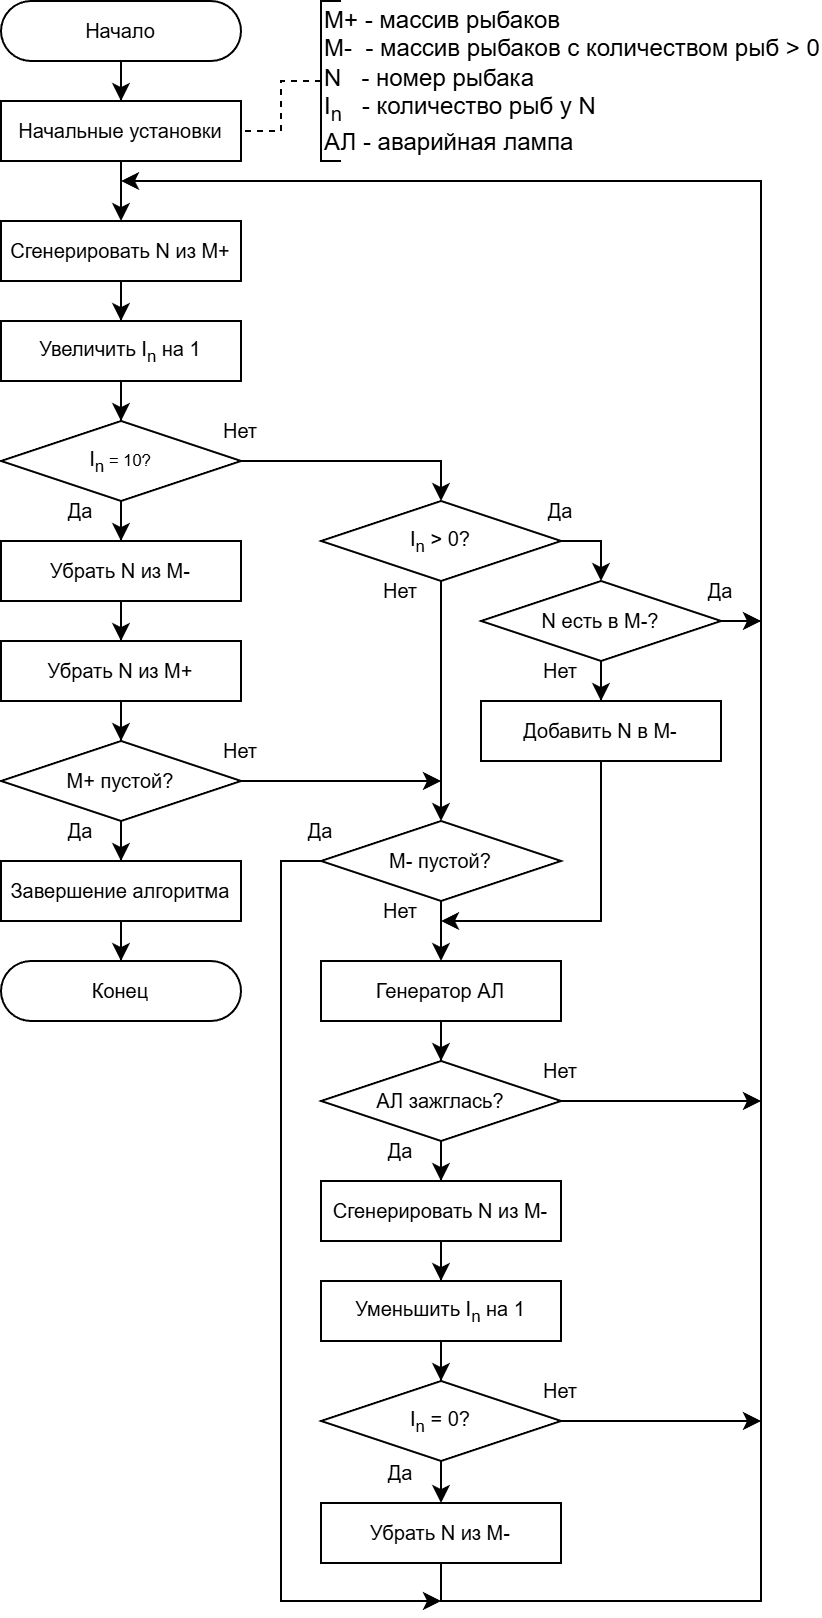

The diagram above was exported from draw.io. Its source (the exported page's mxGraphModel, read from the mxfile embedded in the PNG):
<mxGraphModel dx="1426" dy="823" grid="1" gridSize="10" guides="1" tooltips="1" connect="1" arrows="1" fold="1" page="1" pageScale="1" pageWidth="827" pageHeight="1169" math="0" shadow="0">
  <root>
    <mxCell id="0" />
    <mxCell id="1" parent="0" />
    <mxCell id="2" style="edgeStyle=orthogonalEdgeStyle;rounded=0;orthogonalLoop=1;jettySize=auto;html=1;" edge="1" source="3" target="5" parent="1">
      <mxGeometry relative="1" as="geometry" />
    </mxCell>
    <mxCell id="3" value="Начало" style="rounded=1;whiteSpace=wrap;html=1;arcSize=50;fontSize=10;" vertex="1" parent="1">
      <mxGeometry x="200" y="40" width="120" height="30" as="geometry" />
    </mxCell>
    <mxCell id="4" style="edgeStyle=orthogonalEdgeStyle;rounded=0;orthogonalLoop=1;jettySize=auto;html=1;" edge="1" source="5" target="7" parent="1">
      <mxGeometry relative="1" as="geometry" />
    </mxCell>
    <mxCell id="5" value="Начальные установки" style="rounded=0;whiteSpace=wrap;html=1;fontSize=10;" vertex="1" parent="1">
      <mxGeometry x="200" y="90" width="120" height="30" as="geometry" />
    </mxCell>
    <mxCell id="6" style="edgeStyle=orthogonalEdgeStyle;rounded=0;orthogonalLoop=1;jettySize=auto;html=1;" edge="1" source="7" target="9" parent="1">
      <mxGeometry relative="1" as="geometry" />
    </mxCell>
    <mxCell id="7" value="Сгенерировать N из M+" style="rounded=0;whiteSpace=wrap;html=1;fontSize=10;" vertex="1" parent="1">
      <mxGeometry x="200" y="150" width="120" height="30" as="geometry" />
    </mxCell>
    <mxCell id="8" style="edgeStyle=orthogonalEdgeStyle;rounded=0;orthogonalLoop=1;jettySize=auto;html=1;" edge="1" source="9" target="12" parent="1">
      <mxGeometry relative="1" as="geometry" />
    </mxCell>
    <mxCell id="9" value="Увеличить I&lt;sub&gt;n&lt;/sub&gt; на 1" style="rounded=0;whiteSpace=wrap;html=1;fontSize=10;" vertex="1" parent="1">
      <mxGeometry x="200" y="200" width="120" height="30" as="geometry" />
    </mxCell>
    <mxCell id="10" style="edgeStyle=orthogonalEdgeStyle;rounded=0;orthogonalLoop=1;jettySize=auto;html=1;" edge="1" source="12" target="14" parent="1">
      <mxGeometry relative="1" as="geometry" />
    </mxCell>
    <mxCell id="11" style="edgeStyle=orthogonalEdgeStyle;rounded=0;orthogonalLoop=1;jettySize=auto;html=1;" edge="1" source="12" target="28" parent="1">
      <mxGeometry relative="1" as="geometry">
        <Array as="points">
          <mxPoint x="420" y="270" />
        </Array>
      </mxGeometry>
    </mxCell>
    <mxCell id="12" value="I&lt;sub&gt;n&lt;/sub&gt;&lt;span style=&quot;font-size: 8.33333px;&quot;&gt;&amp;nbsp;= 10?&lt;/span&gt;" style="rhombus;whiteSpace=wrap;html=1;fontSize=10;" vertex="1" parent="1">
      <mxGeometry x="200" y="250" width="120" height="40" as="geometry" />
    </mxCell>
    <mxCell id="13" style="edgeStyle=orthogonalEdgeStyle;rounded=0;orthogonalLoop=1;jettySize=auto;html=1;" edge="1" source="14" target="16" parent="1">
      <mxGeometry relative="1" as="geometry" />
    </mxCell>
    <mxCell id="14" value="Убрать N из M-" style="rounded=0;whiteSpace=wrap;html=1;fontSize=10;" vertex="1" parent="1">
      <mxGeometry x="200" y="310" width="120" height="30" as="geometry" />
    </mxCell>
    <mxCell id="15" style="edgeStyle=orthogonalEdgeStyle;rounded=0;orthogonalLoop=1;jettySize=auto;html=1;" edge="1" source="16" target="19" parent="1">
      <mxGeometry relative="1" as="geometry" />
    </mxCell>
    <mxCell id="16" value="Убрать N из M+" style="rounded=0;whiteSpace=wrap;html=1;fontSize=10;" vertex="1" parent="1">
      <mxGeometry x="200" y="360" width="120" height="30" as="geometry" />
    </mxCell>
    <mxCell id="17" style="edgeStyle=orthogonalEdgeStyle;rounded=0;orthogonalLoop=1;jettySize=auto;html=1;" edge="1" source="19" target="21" parent="1">
      <mxGeometry relative="1" as="geometry" />
    </mxCell>
    <mxCell id="18" style="edgeStyle=orthogonalEdgeStyle;rounded=0;orthogonalLoop=1;jettySize=auto;html=1;" edge="1" source="19" parent="1">
      <mxGeometry relative="1" as="geometry">
        <mxPoint x="420" y="430" as="targetPoint" />
      </mxGeometry>
    </mxCell>
    <mxCell id="19" value="M+ пустой?" style="rhombus;whiteSpace=wrap;html=1;fontSize=10;" vertex="1" parent="1">
      <mxGeometry x="200" y="410" width="120" height="40" as="geometry" />
    </mxCell>
    <mxCell id="20" style="edgeStyle=orthogonalEdgeStyle;rounded=0;orthogonalLoop=1;jettySize=auto;html=1;" edge="1" source="21" target="22" parent="1">
      <mxGeometry relative="1" as="geometry" />
    </mxCell>
    <mxCell id="21" value="Завершение алгоритма" style="rounded=0;whiteSpace=wrap;html=1;fontSize=10;" vertex="1" parent="1">
      <mxGeometry x="200" y="470" width="120" height="30" as="geometry" />
    </mxCell>
    <mxCell id="22" value="Конец" style="rounded=1;whiteSpace=wrap;html=1;arcSize=50;fontSize=10;" vertex="1" parent="1">
      <mxGeometry x="200" y="520" width="120" height="30" as="geometry" />
    </mxCell>
    <mxCell id="23" value="Да" style="text;html=1;whiteSpace=wrap;strokeColor=none;fillColor=none;align=center;verticalAlign=middle;rounded=0;spacing=2;fontSize=10;" vertex="1" parent="1">
      <mxGeometry x="210" y="280" width="60" height="30" as="geometry" />
    </mxCell>
    <mxCell id="24" value="Да" style="text;html=1;whiteSpace=wrap;strokeColor=none;fillColor=none;align=center;verticalAlign=middle;rounded=0;spacing=2;fontSize=10;" vertex="1" parent="1">
      <mxGeometry x="210" y="440" width="60" height="30" as="geometry" />
    </mxCell>
    <mxCell id="25" value="Нет" style="text;html=1;whiteSpace=wrap;strokeColor=none;fillColor=none;align=center;verticalAlign=middle;rounded=0;spacing=2;fontSize=10;" vertex="1" parent="1">
      <mxGeometry x="290" y="240" width="60" height="30" as="geometry" />
    </mxCell>
    <mxCell id="26" style="edgeStyle=orthogonalEdgeStyle;rounded=0;orthogonalLoop=1;jettySize=auto;html=1;" edge="1" source="28" target="31" parent="1">
      <mxGeometry relative="1" as="geometry" />
    </mxCell>
    <mxCell id="27" style="edgeStyle=orthogonalEdgeStyle;rounded=0;orthogonalLoop=1;jettySize=auto;html=1;" edge="1" source="28" target="39" parent="1">
      <mxGeometry relative="1" as="geometry">
        <Array as="points">
          <mxPoint x="500" y="310" />
        </Array>
      </mxGeometry>
    </mxCell>
    <mxCell id="28" value="I&lt;sub&gt;n&lt;/sub&gt; &amp;gt; 0?" style="rhombus;whiteSpace=wrap;html=1;fontSize=10;" vertex="1" parent="1">
      <mxGeometry x="360" y="290" width="120" height="40" as="geometry" />
    </mxCell>
    <mxCell id="29" style="edgeStyle=orthogonalEdgeStyle;rounded=0;orthogonalLoop=1;jettySize=auto;html=1;" edge="1" source="31" target="35" parent="1">
      <mxGeometry relative="1" as="geometry" />
    </mxCell>
    <mxCell id="30" style="edgeStyle=orthogonalEdgeStyle;rounded=0;orthogonalLoop=1;jettySize=auto;html=1;endArrow=classic;endFill=1;" edge="1" source="31" parent="1">
      <mxGeometry relative="1" as="geometry">
        <mxPoint x="420" y="840" as="targetPoint" />
        <Array as="points">
          <mxPoint x="340" y="470" />
          <mxPoint x="340" y="840" />
        </Array>
      </mxGeometry>
    </mxCell>
    <mxCell id="31" value="M- пустой?" style="rhombus;whiteSpace=wrap;html=1;fontSize=10;" vertex="1" parent="1">
      <mxGeometry x="360" y="450" width="120" height="40" as="geometry" />
    </mxCell>
    <mxCell id="32" value="Нет" style="text;html=1;whiteSpace=wrap;strokeColor=none;fillColor=none;align=center;verticalAlign=middle;rounded=0;spacing=2;fontSize=10;" vertex="1" parent="1">
      <mxGeometry x="290" y="400" width="60" height="30" as="geometry" />
    </mxCell>
    <mxCell id="33" value="Нет" style="text;html=1;whiteSpace=wrap;strokeColor=none;fillColor=none;align=center;verticalAlign=middle;rounded=0;spacing=2;fontSize=10;" vertex="1" parent="1">
      <mxGeometry x="370" y="320" width="60" height="30" as="geometry" />
    </mxCell>
    <mxCell id="34" style="edgeStyle=orthogonalEdgeStyle;rounded=0;orthogonalLoop=1;jettySize=auto;html=1;" edge="1" source="35" target="47" parent="1">
      <mxGeometry relative="1" as="geometry" />
    </mxCell>
    <mxCell id="35" value="Генератор АЛ" style="rounded=0;whiteSpace=wrap;html=1;fontSize=10;" vertex="1" parent="1">
      <mxGeometry x="360" y="520" width="120" height="30" as="geometry" />
    </mxCell>
    <mxCell id="36" value="Нет" style="text;html=1;whiteSpace=wrap;strokeColor=none;fillColor=none;align=center;verticalAlign=middle;rounded=0;spacing=2;fontSize=10;" vertex="1" parent="1">
      <mxGeometry x="370" y="480" width="60" height="30" as="geometry" />
    </mxCell>
    <mxCell id="37" style="edgeStyle=orthogonalEdgeStyle;rounded=0;orthogonalLoop=1;jettySize=auto;html=1;" edge="1" source="39" target="41" parent="1">
      <mxGeometry relative="1" as="geometry" />
    </mxCell>
    <mxCell id="38" style="edgeStyle=orthogonalEdgeStyle;rounded=0;orthogonalLoop=1;jettySize=auto;html=1;" edge="1" source="39" parent="1">
      <mxGeometry relative="1" as="geometry">
        <mxPoint x="580" y="350" as="targetPoint" />
      </mxGeometry>
    </mxCell>
    <mxCell id="39" value="N есть в M-?" style="rhombus;whiteSpace=wrap;html=1;fontSize=10;" vertex="1" parent="1">
      <mxGeometry x="440" y="330" width="120" height="40" as="geometry" />
    </mxCell>
    <mxCell id="40" style="edgeStyle=orthogonalEdgeStyle;rounded=0;orthogonalLoop=1;jettySize=auto;html=1;" edge="1" source="41" parent="1">
      <mxGeometry relative="1" as="geometry">
        <mxPoint x="420" y="500" as="targetPoint" />
        <Array as="points">
          <mxPoint x="500" y="500" />
        </Array>
      </mxGeometry>
    </mxCell>
    <mxCell id="41" value="Добавить N в M-" style="rounded=0;whiteSpace=wrap;html=1;fontSize=10;" vertex="1" parent="1">
      <mxGeometry x="440" y="390" width="120" height="30" as="geometry" />
    </mxCell>
    <mxCell id="42" value="Да" style="text;html=1;whiteSpace=wrap;strokeColor=none;fillColor=none;align=center;verticalAlign=middle;rounded=0;spacing=2;fontSize=10;" vertex="1" parent="1">
      <mxGeometry x="450" y="280" width="60" height="30" as="geometry" />
    </mxCell>
    <mxCell id="43" value="Нет" style="text;html=1;whiteSpace=wrap;strokeColor=none;fillColor=none;align=center;verticalAlign=middle;rounded=0;spacing=2;fontSize=10;" vertex="1" parent="1">
      <mxGeometry x="450" y="360" width="60" height="30" as="geometry" />
    </mxCell>
    <mxCell id="44" value="Да" style="text;html=1;whiteSpace=wrap;strokeColor=none;fillColor=none;align=center;verticalAlign=middle;rounded=0;spacing=2;fontSize=10;" vertex="1" parent="1">
      <mxGeometry x="530" y="320" width="60" height="30" as="geometry" />
    </mxCell>
    <mxCell id="45" style="edgeStyle=orthogonalEdgeStyle;rounded=0;orthogonalLoop=1;jettySize=auto;html=1;" edge="1" source="47" target="49" parent="1">
      <mxGeometry relative="1" as="geometry" />
    </mxCell>
    <mxCell id="46" style="edgeStyle=orthogonalEdgeStyle;rounded=0;orthogonalLoop=1;jettySize=auto;html=1;" edge="1" source="47" parent="1">
      <mxGeometry relative="1" as="geometry">
        <mxPoint x="580" y="590" as="targetPoint" />
      </mxGeometry>
    </mxCell>
    <mxCell id="47" value="АЛ зажглась?" style="rhombus;whiteSpace=wrap;html=1;fontSize=10;" vertex="1" parent="1">
      <mxGeometry x="360" y="570" width="120" height="40" as="geometry" />
    </mxCell>
    <mxCell id="48" style="edgeStyle=orthogonalEdgeStyle;rounded=0;orthogonalLoop=1;jettySize=auto;html=1;" edge="1" source="49" target="51" parent="1">
      <mxGeometry relative="1" as="geometry" />
    </mxCell>
    <mxCell id="49" value="Сгенерировать N из M-" style="rounded=0;whiteSpace=wrap;html=1;fontSize=10;" vertex="1" parent="1">
      <mxGeometry x="360" y="630" width="120" height="30" as="geometry" />
    </mxCell>
    <mxCell id="50" style="edgeStyle=orthogonalEdgeStyle;rounded=0;orthogonalLoop=1;jettySize=auto;html=1;" edge="1" source="51" target="54" parent="1">
      <mxGeometry relative="1" as="geometry" />
    </mxCell>
    <mxCell id="51" value="Уменьшить I&lt;sub&gt;n&lt;/sub&gt;&amp;nbsp;на 1" style="rounded=0;whiteSpace=wrap;html=1;fontSize=10;" vertex="1" parent="1">
      <mxGeometry x="360" y="680" width="120" height="30" as="geometry" />
    </mxCell>
    <mxCell id="52" style="edgeStyle=orthogonalEdgeStyle;rounded=0;orthogonalLoop=1;jettySize=auto;html=1;" edge="1" source="54" target="56" parent="1">
      <mxGeometry relative="1" as="geometry" />
    </mxCell>
    <mxCell id="53" style="edgeStyle=orthogonalEdgeStyle;rounded=0;orthogonalLoop=1;jettySize=auto;html=1;" edge="1" source="54" parent="1">
      <mxGeometry relative="1" as="geometry">
        <mxPoint x="580" y="750" as="targetPoint" />
      </mxGeometry>
    </mxCell>
    <mxCell id="54" value="I&lt;sub&gt;n&lt;/sub&gt;&amp;nbsp;= 0?" style="rhombus;whiteSpace=wrap;html=1;fontSize=10;" vertex="1" parent="1">
      <mxGeometry x="360" y="730" width="120" height="40" as="geometry" />
    </mxCell>
    <mxCell id="55" style="edgeStyle=orthogonalEdgeStyle;rounded=0;orthogonalLoop=1;jettySize=auto;html=1;" edge="1" source="56" parent="1">
      <mxGeometry relative="1" as="geometry">
        <mxPoint x="260" y="130" as="targetPoint" />
        <Array as="points">
          <mxPoint x="420" y="840" />
          <mxPoint x="580" y="840" />
          <mxPoint x="580" y="130" />
        </Array>
      </mxGeometry>
    </mxCell>
    <mxCell id="56" value="Убрать N из M-" style="rounded=0;whiteSpace=wrap;html=1;fontSize=10;" vertex="1" parent="1">
      <mxGeometry x="360" y="791" width="120" height="30" as="geometry" />
    </mxCell>
    <mxCell id="57" value="Да" style="text;html=1;whiteSpace=wrap;strokeColor=none;fillColor=none;align=center;verticalAlign=middle;rounded=0;spacing=2;fontSize=10;" vertex="1" parent="1">
      <mxGeometry x="370" y="600" width="60" height="30" as="geometry" />
    </mxCell>
    <mxCell id="58" value="Да" style="text;html=1;whiteSpace=wrap;strokeColor=none;fillColor=none;align=center;verticalAlign=middle;rounded=0;spacing=2;fontSize=10;" vertex="1" parent="1">
      <mxGeometry x="370" y="761" width="60" height="30" as="geometry" />
    </mxCell>
    <mxCell id="59" value="Нет" style="text;html=1;whiteSpace=wrap;strokeColor=none;fillColor=none;align=center;verticalAlign=middle;rounded=0;spacing=2;fontSize=10;" vertex="1" parent="1">
      <mxGeometry x="450" y="560" width="60" height="30" as="geometry" />
    </mxCell>
    <mxCell id="60" value="Нет" style="text;html=1;whiteSpace=wrap;strokeColor=none;fillColor=none;align=center;verticalAlign=middle;rounded=0;spacing=2;fontSize=10;" vertex="1" parent="1">
      <mxGeometry x="450" y="720" width="60" height="30" as="geometry" />
    </mxCell>
    <mxCell id="61" value="Да" style="text;html=1;whiteSpace=wrap;strokeColor=none;fillColor=none;align=center;verticalAlign=middle;rounded=0;spacing=2;fontSize=10;" vertex="1" parent="1">
      <mxGeometry x="330" y="440" width="60" height="30" as="geometry" />
    </mxCell>
    <mxCell id="62" style="edgeStyle=orthogonalEdgeStyle;rounded=0;orthogonalLoop=1;jettySize=auto;html=1;exitX=0;exitY=0.5;exitDx=0;exitDy=0;exitPerimeter=0;endArrow=none;endFill=0;dashed=1;" edge="1" source="63" target="5" parent="1">
      <mxGeometry relative="1" as="geometry">
        <Array as="points">
          <mxPoint x="340" y="80" />
          <mxPoint x="340" y="105" />
        </Array>
      </mxGeometry>
    </mxCell>
    <mxCell id="63" value="M+ - массив рыбаков&lt;div&gt;M-&amp;nbsp; - массив рыбаков с количеством рыб &amp;gt; 0&lt;/div&gt;&lt;div&gt;N&amp;nbsp; &amp;nbsp;- номер рыбака&lt;/div&gt;&lt;div&gt;I&lt;sub&gt;n&lt;/sub&gt;&amp;nbsp; &amp;nbsp;- количество рыб у N&lt;/div&gt;&lt;div&gt;АЛ - аварийная лампа&lt;/div&gt;" style="strokeWidth=1;html=1;shape=mxgraph.flowchart.annotation_1;align=left;pointerEvents=1;" vertex="1" parent="1">
      <mxGeometry x="360" y="40" width="10" height="80" as="geometry" />
    </mxCell>
  </root>
</mxGraphModel>